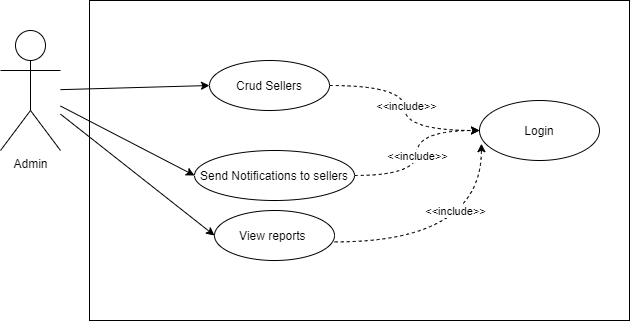

The diagram above was exported from draw.io. Its source (the exported page's mxGraphModel, read from the mxfile embedded in the PNG):
<mxGraphModel dx="2560" dy="1460" grid="1" gridSize="10" guides="1" tooltips="1" connect="1" arrows="1" fold="1" page="1" pageScale="1" pageWidth="850" pageHeight="1100" math="0" shadow="0">
  <root>
    <mxCell id="R2YVTiJbaI9OuVQhb88C-0" />
    <mxCell id="R2YVTiJbaI9OuVQhb88C-1" parent="R2YVTiJbaI9OuVQhb88C-0" />
    <mxCell id="8_iZTAveI41hELgrOvnb-0" value="" style="rounded=0;whiteSpace=wrap;html=1;" parent="R2YVTiJbaI9OuVQhb88C-1" vertex="1">
      <mxGeometry x="160" y="100" width="540" height="320" as="geometry" />
    </mxCell>
    <mxCell id="8_iZTAveI41hELgrOvnb-57" style="edgeStyle=none;rounded=0;orthogonalLoop=1;jettySize=auto;html=1;entryX=0;entryY=0.5;entryDx=0;entryDy=0;startArrow=none;startFill=0;endArrow=classic;endFill=1;" parent="R2YVTiJbaI9OuVQhb88C-1" source="8_iZTAveI41hELgrOvnb-3" target="8_iZTAveI41hELgrOvnb-56" edge="1">
      <mxGeometry relative="1" as="geometry" />
    </mxCell>
    <mxCell id="8_iZTAveI41hELgrOvnb-59" style="edgeStyle=none;rounded=0;orthogonalLoop=1;jettySize=auto;html=1;entryX=0;entryY=0.5;entryDx=0;entryDy=0;startArrow=none;startFill=0;endArrow=classic;endFill=1;" parent="R2YVTiJbaI9OuVQhb88C-1" source="8_iZTAveI41hELgrOvnb-3" target="8_iZTAveI41hELgrOvnb-58" edge="1">
      <mxGeometry relative="1" as="geometry" />
    </mxCell>
    <mxCell id="8_iZTAveI41hELgrOvnb-3" value="Admin" style="shape=umlActor;verticalLabelPosition=bottom;verticalAlign=top;html=1;outlineConnect=0;" parent="R2YVTiJbaI9OuVQhb88C-1" vertex="1">
      <mxGeometry x="71" y="130" width="60" height="120" as="geometry" />
    </mxCell>
    <mxCell id="8_iZTAveI41hELgrOvnb-25" value="" style="endArrow=classic;html=1;entryX=0;entryY=0.5;entryDx=0;entryDy=0;" parent="R2YVTiJbaI9OuVQhb88C-1" source="8_iZTAveI41hELgrOvnb-3" target="8_iZTAveI41hELgrOvnb-55" edge="1">
      <mxGeometry width="50" height="50" relative="1" as="geometry">
        <mxPoint x="231" y="230" as="sourcePoint" />
        <mxPoint x="281" y="180" as="targetPoint" />
        <Array as="points" />
      </mxGeometry>
    </mxCell>
    <mxCell id="8_iZTAveI41hELgrOvnb-61" style="edgeStyle=orthogonalEdgeStyle;rounded=0;orthogonalLoop=1;jettySize=auto;html=1;entryX=0;entryY=0.5;entryDx=0;entryDy=0;startArrow=none;startFill=0;endArrow=classic;endFill=1;curved=1;dashed=1;" parent="R2YVTiJbaI9OuVQhb88C-1" source="8_iZTAveI41hELgrOvnb-55" target="8_iZTAveI41hELgrOvnb-60" edge="1">
      <mxGeometry relative="1" as="geometry" />
    </mxCell>
    <mxCell id="8_iZTAveI41hELgrOvnb-62" value="&amp;lt;&amp;lt;include&amp;gt;&amp;gt;" style="edgeLabel;html=1;align=center;verticalAlign=middle;resizable=0;points=[];" parent="8_iZTAveI41hELgrOvnb-61" vertex="1" connectable="0">
      <mxGeometry x="-0.0292" y="1" relative="1" as="geometry">
        <mxPoint as="offset" />
      </mxGeometry>
    </mxCell>
    <mxCell id="8_iZTAveI41hELgrOvnb-55" value="Crud Sellers" style="ellipse;whiteSpace=wrap;html=1;" parent="R2YVTiJbaI9OuVQhb88C-1" vertex="1">
      <mxGeometry x="280" y="160" width="120" height="50" as="geometry" />
    </mxCell>
    <mxCell id="8_iZTAveI41hELgrOvnb-56" value="Send Notifications to sellers" style="ellipse;whiteSpace=wrap;html=1;" parent="R2YVTiJbaI9OuVQhb88C-1" vertex="1">
      <mxGeometry x="265" y="250" width="160" height="50" as="geometry" />
    </mxCell>
    <mxCell id="8_iZTAveI41hELgrOvnb-58" value="View reports&amp;nbsp;" style="ellipse;whiteSpace=wrap;html=1;" parent="R2YVTiJbaI9OuVQhb88C-1" vertex="1">
      <mxGeometry x="285" y="310" width="120" height="50" as="geometry" />
    </mxCell>
    <mxCell id="8_iZTAveI41hELgrOvnb-60" value="Login" style="ellipse;whiteSpace=wrap;html=1;" parent="R2YVTiJbaI9OuVQhb88C-1" vertex="1">
      <mxGeometry x="550" y="200" width="120" height="60" as="geometry" />
    </mxCell>
    <mxCell id="8_iZTAveI41hELgrOvnb-63" style="edgeStyle=orthogonalEdgeStyle;rounded=0;orthogonalLoop=1;jettySize=auto;html=1;entryX=0;entryY=0.5;entryDx=0;entryDy=0;startArrow=none;startFill=0;endArrow=classic;endFill=1;curved=1;dashed=1;exitX=1;exitY=0.5;exitDx=0;exitDy=0;" parent="R2YVTiJbaI9OuVQhb88C-1" source="8_iZTAveI41hELgrOvnb-56" target="8_iZTAveI41hELgrOvnb-60" edge="1">
      <mxGeometry relative="1" as="geometry">
        <mxPoint x="410" y="195" as="sourcePoint" />
        <mxPoint x="560.0000000000068" y="240" as="targetPoint" />
      </mxGeometry>
    </mxCell>
    <mxCell id="8_iZTAveI41hELgrOvnb-64" value="&amp;lt;&amp;lt;include&amp;gt;&amp;gt;" style="edgeLabel;html=1;align=center;verticalAlign=middle;resizable=0;points=[];" parent="8_iZTAveI41hELgrOvnb-63" vertex="1" connectable="0">
      <mxGeometry x="-0.0292" y="1" relative="1" as="geometry">
        <mxPoint as="offset" />
      </mxGeometry>
    </mxCell>
    <mxCell id="8_iZTAveI41hELgrOvnb-65" style="edgeStyle=orthogonalEdgeStyle;rounded=0;orthogonalLoop=1;jettySize=auto;html=1;entryX=0.016;entryY=0.72;entryDx=0;entryDy=0;startArrow=none;startFill=0;endArrow=classic;endFill=1;curved=1;dashed=1;exitX=1.001;exitY=0.628;exitDx=0;exitDy=0;entryPerimeter=0;exitPerimeter=0;" parent="R2YVTiJbaI9OuVQhb88C-1" source="8_iZTAveI41hELgrOvnb-58" target="8_iZTAveI41hELgrOvnb-60" edge="1">
      <mxGeometry relative="1" as="geometry">
        <mxPoint x="435" y="285" as="sourcePoint" />
        <mxPoint x="560" y="240" as="targetPoint" />
      </mxGeometry>
    </mxCell>
    <mxCell id="8_iZTAveI41hELgrOvnb-66" value="&amp;lt;&amp;lt;include&amp;gt;&amp;gt;" style="edgeLabel;html=1;align=center;verticalAlign=middle;resizable=0;points=[];" parent="8_iZTAveI41hELgrOvnb-65" vertex="1" connectable="0">
      <mxGeometry x="-0.0292" y="1" relative="1" as="geometry">
        <mxPoint y="-30.41" as="offset" />
      </mxGeometry>
    </mxCell>
  </root>
</mxGraphModel>